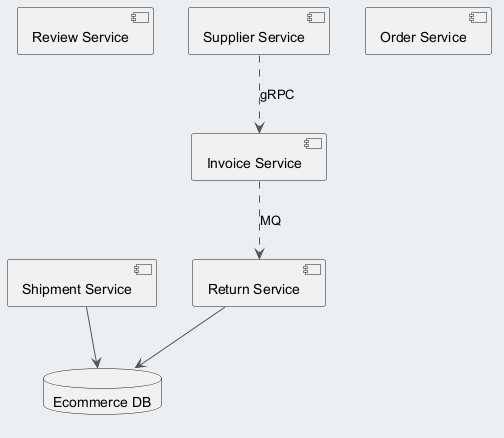

The diagram above was rendered by PlantUML. Its source (embedded in the PNG):
@startuml
skinparam backgroundColor #ECEFF1
skinparam classBackgroundColor #FFFFFF
skinparam classBorderColor #455A64
skinparam ArrowColor #555555
component "Review Service" as C_ReviewService
component "Return Service" as C_ReturnService
component "Order Service" as C_OrderService
component "Supplier Service" as C_SupplierService
component "Shipment Service" as C_ShipmentService
component "Invoice Service" as C_InvoiceService
database "Ecommerce DB" as DB_ecommerce
C_ReturnService --> DB_ecommerce
C_ShipmentService --> DB_ecommerce
C_SupplierService ..> C_InvoiceService : gRPC
C_InvoiceService ..> C_ReturnService : MQ
@enduml